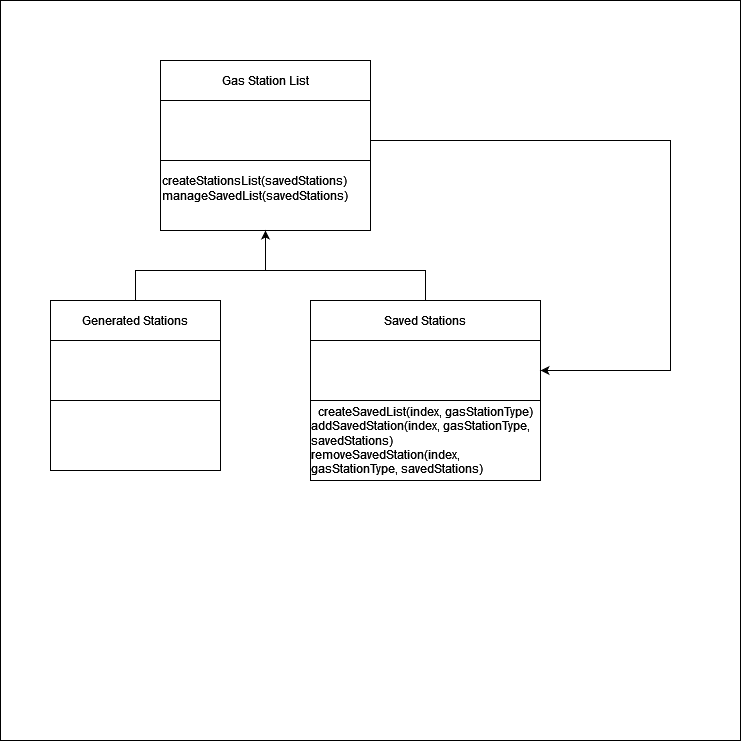

The diagram above was exported from draw.io. Its source (the exported page's mxGraphModel, read from the mxfile embedded in the PNG):
<mxGraphModel dx="2062" dy="819" grid="1" gridSize="10" guides="1" tooltips="1" connect="1" arrows="1" fold="1" page="1" pageScale="1" pageWidth="850" pageHeight="1100" math="0" shadow="0">
  <root>
    <mxCell id="0" />
    <mxCell id="1" parent="0" />
    <mxCell id="sS84xQzH7PQaivD2lPB3-1" value="" style="rounded=0;whiteSpace=wrap;html=1;" vertex="1" parent="1">
      <mxGeometry y="30" width="740" height="740" as="geometry" />
    </mxCell>
    <mxCell id="sS84xQzH7PQaivD2lPB3-5" value="" style="rounded=0;whiteSpace=wrap;html=1;" vertex="1" parent="1">
      <mxGeometry x="50" y="430" width="170" height="70" as="geometry" />
    </mxCell>
    <mxCell id="sS84xQzH7PQaivD2lPB3-6" value="Generated Stations" style="rounded=0;whiteSpace=wrap;html=1;" vertex="1" parent="1">
      <mxGeometry x="50" y="330" width="170" height="40" as="geometry" />
    </mxCell>
    <mxCell id="sS84xQzH7PQaivD2lPB3-7" value="" style="rounded=0;whiteSpace=wrap;html=1;" vertex="1" parent="1">
      <mxGeometry x="50" y="370" width="170" height="60" as="geometry" />
    </mxCell>
    <mxCell id="sS84xQzH7PQaivD2lPB3-8" value="&lt;div&gt;createStationsList(savedStations)&lt;br&gt;&lt;/div&gt;&lt;div&gt;manageSavedList(savedStations)&lt;/div&gt;&lt;div&gt;&lt;br&gt;&lt;/div&gt;" style="rounded=0;whiteSpace=wrap;html=1;align=left;" vertex="1" parent="1">
      <mxGeometry x="160" y="190" width="210" height="70" as="geometry" />
    </mxCell>
    <mxCell id="sS84xQzH7PQaivD2lPB3-9" value="Gas Station List" style="rounded=0;whiteSpace=wrap;html=1;" vertex="1" parent="1">
      <mxGeometry x="160" y="90" width="210" height="40" as="geometry" />
    </mxCell>
    <mxCell id="sS84xQzH7PQaivD2lPB3-10" value="" style="rounded=0;whiteSpace=wrap;html=1;" vertex="1" parent="1">
      <mxGeometry x="160" y="130" width="210" height="60" as="geometry" />
    </mxCell>
    <mxCell id="sS84xQzH7PQaivD2lPB3-11" value="&lt;div&gt;createSavedList(index, gasStationType)&lt;/div&gt;&lt;div align=&quot;left&quot;&gt;addSavedStation(index, gasStationType, savedStations)&lt;/div&gt;&lt;div align=&quot;left&quot;&gt;removeSavedStation(index, gasStationType, savedStations)&lt;/div&gt;" style="rounded=0;whiteSpace=wrap;html=1;" vertex="1" parent="1">
      <mxGeometry x="310" y="430" width="230" height="80" as="geometry" />
    </mxCell>
    <mxCell id="sS84xQzH7PQaivD2lPB3-12" value="Saved Stations" style="rounded=0;whiteSpace=wrap;html=1;" vertex="1" parent="1">
      <mxGeometry x="310" y="330" width="230" height="40" as="geometry" />
    </mxCell>
    <mxCell id="sS84xQzH7PQaivD2lPB3-13" value="" style="rounded=0;whiteSpace=wrap;html=1;" vertex="1" parent="1">
      <mxGeometry x="310" y="370" width="230" height="60" as="geometry" />
    </mxCell>
    <mxCell id="sS84xQzH7PQaivD2lPB3-15" value="" style="endArrow=classic;html=1;rounded=0;exitX=0.5;exitY=0;exitDx=0;exitDy=0;entryX=0.5;entryY=1;entryDx=0;entryDy=0;" edge="1" parent="1" source="sS84xQzH7PQaivD2lPB3-6" target="sS84xQzH7PQaivD2lPB3-8">
      <mxGeometry width="50" height="50" relative="1" as="geometry">
        <mxPoint x="170" y="370" as="sourcePoint" />
        <mxPoint x="220" y="320" as="targetPoint" />
        <Array as="points">
          <mxPoint x="135" y="300" />
          <mxPoint x="265" y="300" />
        </Array>
      </mxGeometry>
    </mxCell>
    <mxCell id="sS84xQzH7PQaivD2lPB3-16" value="" style="endArrow=none;html=1;rounded=0;exitX=0.5;exitY=0;exitDx=0;exitDy=0;" edge="1" parent="1" source="sS84xQzH7PQaivD2lPB3-12">
      <mxGeometry width="50" height="50" relative="1" as="geometry">
        <mxPoint x="170" y="370" as="sourcePoint" />
        <mxPoint x="260" y="300" as="targetPoint" />
        <Array as="points">
          <mxPoint x="425" y="300" />
        </Array>
      </mxGeometry>
    </mxCell>
    <mxCell id="sS84xQzH7PQaivD2lPB3-19" value="" style="endArrow=classic;html=1;rounded=0;entryX=1;entryY=0.5;entryDx=0;entryDy=0;" edge="1" parent="1" target="sS84xQzH7PQaivD2lPB3-13">
      <mxGeometry width="50" height="50" relative="1" as="geometry">
        <mxPoint x="370" y="170" as="sourcePoint" />
        <mxPoint x="420" y="120" as="targetPoint" />
        <Array as="points">
          <mxPoint x="670" y="170" />
          <mxPoint x="670" y="400" />
        </Array>
      </mxGeometry>
    </mxCell>
  </root>
</mxGraphModel>